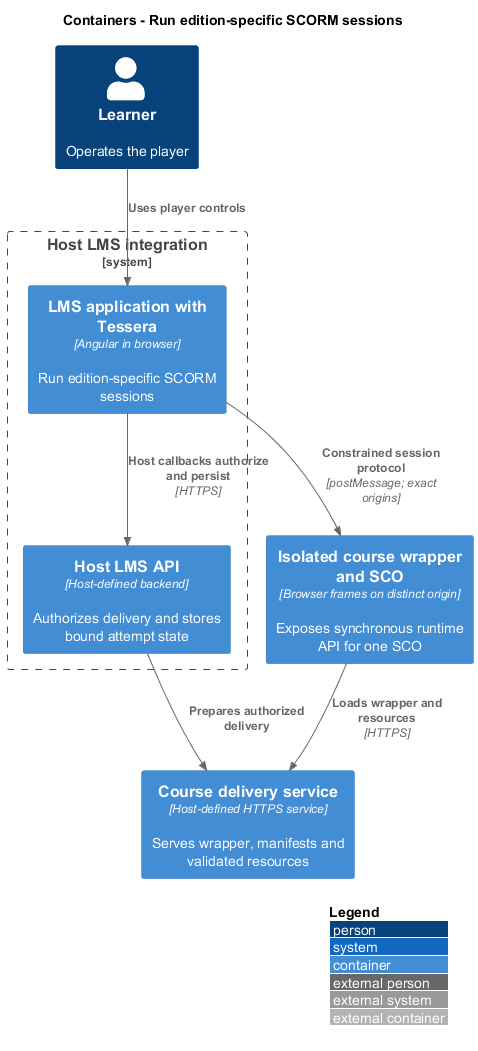

The diagram above was rendered by PlantUML. Its source (embedded in the PNG):
@startuml
!include <C4/C4_Container>
LAYOUT_WITH_LEGEND()
title Containers - Run edition-specific SCORM sessions

Person(learner, "Learner", "Operates the player")
System_Boundary(lms, "Host LMS integration") {
  Container(frontend, "LMS application with Tessera", "Angular in browser", "Run edition-specific SCORM sessions")
  Container(api, "Host LMS API", "Host-defined backend", "Authorizes delivery and stores bound attempt state")
}
Container(course, "Isolated course wrapper and SCO", "Browser frames on distinct origin", "Exposes synchronous runtime API for one SCO")
Container(delivery, "Course delivery service", "Host-defined HTTPS service", "Serves wrapper, manifests and validated resources")
Rel(learner, frontend, "Uses player controls")
Rel(frontend, api, "Host callbacks authorize and persist", "HTTPS")
Rel(frontend, course, "Constrained session protocol", "postMessage; exact origins")
Rel(course, delivery, "Loads wrapper and resources", "HTTPS")
Rel(api, delivery, "Prepares authorized delivery")
@enduml